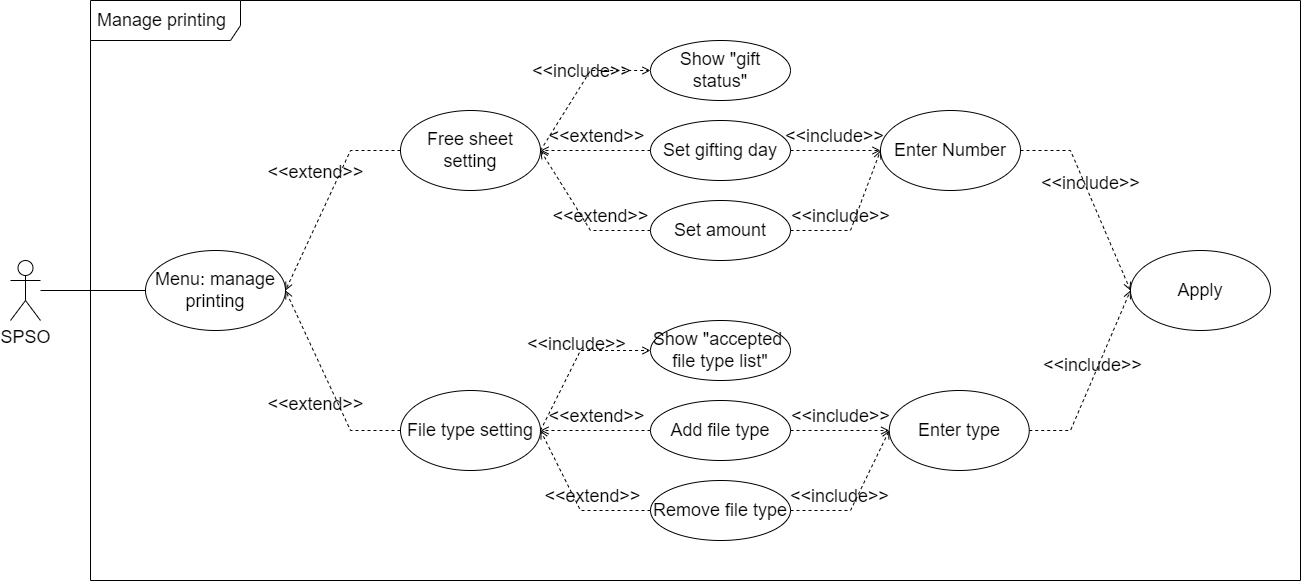

The diagram above was exported from draw.io. Its source (the exported page's mxGraphModel, read from the mxfile embedded in the PNG):
<mxGraphModel dx="1483" dy="984" grid="1" gridSize="10" guides="1" tooltips="1" connect="1" arrows="1" fold="1" page="1" pageScale="1" pageWidth="850" pageHeight="1100" math="0" shadow="0">
  <root>
    <mxCell id="0" />
    <mxCell id="1" parent="0" />
    <mxCell id="--QDdAvxRo17MvVtQ3Iu-75" value="Manage printing" style="shape=umlFrame;whiteSpace=wrap;html=1;width=150;height=40;boundedLbl=1;verticalAlign=middle;align=left;spacingLeft=5;fontSize=18;" vertex="1" parent="1">
      <mxGeometry x="300" y="170" width="1210" height="580" as="geometry" />
    </mxCell>
    <mxCell id="--QDdAvxRo17MvVtQ3Iu-2" style="edgeStyle=orthogonalEdgeStyle;rounded=0;orthogonalLoop=1;jettySize=auto;html=1;entryX=0;entryY=0.5;entryDx=0;entryDy=0;endArrow=none;endFill=0;fontSize=18;" edge="1" parent="1" source="--QDdAvxRo17MvVtQ3Iu-3" target="--QDdAvxRo17MvVtQ3Iu-4">
      <mxGeometry relative="1" as="geometry" />
    </mxCell>
    <mxCell id="--QDdAvxRo17MvVtQ3Iu-3" value="SPSO" style="shape=umlActor;verticalLabelPosition=bottom;verticalAlign=top;html=1;fontSize=18;" vertex="1" parent="1">
      <mxGeometry x="220" y="430" width="30" height="60" as="geometry" />
    </mxCell>
    <mxCell id="--QDdAvxRo17MvVtQ3Iu-4" value="Menu: manage printing" style="ellipse;whiteSpace=wrap;html=1;fontSize=18;" vertex="1" parent="1">
      <mxGeometry x="355" y="420" width="140" height="80" as="geometry" />
    </mxCell>
    <mxCell id="--QDdAvxRo17MvVtQ3Iu-5" value="Free sheet setting" style="ellipse;whiteSpace=wrap;html=1;fontSize=18;" vertex="1" parent="1">
      <mxGeometry x="610" y="280" width="140" height="80" as="geometry" />
    </mxCell>
    <mxCell id="--QDdAvxRo17MvVtQ3Iu-6" value="&amp;lt;&amp;lt;extend&amp;gt;&amp;gt;" style="html=1;verticalAlign=bottom;labelBackgroundColor=none;endArrow=open;endFill=0;dashed=1;rounded=0;entryX=1;entryY=0.5;entryDx=0;entryDy=0;exitX=0;exitY=0.5;exitDx=0;exitDy=0;fontSize=18;" edge="1" parent="1" source="--QDdAvxRo17MvVtQ3Iu-5" target="--QDdAvxRo17MvVtQ3Iu-4">
      <mxGeometry x="-0.0511" y="-17" width="160" relative="1" as="geometry">
        <mxPoint x="415" y="430" as="sourcePoint" />
        <mxPoint x="575" y="430" as="targetPoint" />
        <Array as="points">
          <mxPoint x="560" y="320" />
        </Array>
        <mxPoint as="offset" />
      </mxGeometry>
    </mxCell>
    <mxCell id="--QDdAvxRo17MvVtQ3Iu-7" value="File type setting" style="ellipse;whiteSpace=wrap;html=1;fontSize=18;" vertex="1" parent="1">
      <mxGeometry x="610" y="560" width="140" height="80" as="geometry" />
    </mxCell>
    <mxCell id="--QDdAvxRo17MvVtQ3Iu-8" value="&amp;lt;&amp;lt;extend&amp;gt;&amp;gt;" style="html=1;verticalAlign=bottom;labelBackgroundColor=none;endArrow=open;endFill=0;dashed=1;rounded=0;entryX=1;entryY=0.5;entryDx=0;entryDy=0;exitX=0;exitY=0.5;exitDx=0;exitDy=0;fontSize=18;" edge="1" parent="1" source="--QDdAvxRo17MvVtQ3Iu-7" target="--QDdAvxRo17MvVtQ3Iu-4">
      <mxGeometry x="-0.1841" y="28" width="160" relative="1" as="geometry">
        <mxPoint x="635.0000000000025" y="325" as="sourcePoint" />
        <mxPoint x="574.9999999999998" y="405" as="targetPoint" />
        <Array as="points">
          <mxPoint x="560" y="600" />
        </Array>
        <mxPoint x="4" y="6" as="offset" />
      </mxGeometry>
    </mxCell>
    <mxCell id="--QDdAvxRo17MvVtQ3Iu-9" value="&amp;lt;&amp;lt;extend&amp;gt;&amp;gt;" style="html=1;verticalAlign=bottom;labelBackgroundColor=none;endArrow=open;endFill=0;dashed=1;rounded=0;entryX=1;entryY=0.5;entryDx=0;entryDy=0;exitX=0;exitY=0.5;exitDx=0;exitDy=0;fontSize=18;" edge="1" parent="1" source="--QDdAvxRo17MvVtQ3Iu-10" target="--QDdAvxRo17MvVtQ3Iu-5">
      <mxGeometry width="160" relative="1" as="geometry">
        <mxPoint x="702.5" y="400" as="sourcePoint" />
        <mxPoint x="862.5" y="400" as="targetPoint" />
        <Array as="points" />
      </mxGeometry>
    </mxCell>
    <mxCell id="--QDdAvxRo17MvVtQ3Iu-10" value="Set gifting day" style="ellipse;whiteSpace=wrap;html=1;fontSize=18;" vertex="1" parent="1">
      <mxGeometry x="860" y="290" width="140" height="60" as="geometry" />
    </mxCell>
    <mxCell id="--QDdAvxRo17MvVtQ3Iu-11" value="&amp;lt;&amp;lt;extend&amp;gt;&amp;gt;" style="html=1;verticalAlign=bottom;labelBackgroundColor=none;endArrow=open;endFill=0;dashed=1;rounded=0;entryX=1;entryY=0.5;entryDx=0;entryDy=0;exitX=0;exitY=0.5;exitDx=0;exitDy=0;fontSize=18;" edge="1" parent="1" source="--QDdAvxRo17MvVtQ3Iu-12" target="--QDdAvxRo17MvVtQ3Iu-5">
      <mxGeometry x="-0.3521" width="160" relative="1" as="geometry">
        <mxPoint x="702.5" y="470" as="sourcePoint" />
        <mxPoint x="752.4999999999973" y="405" as="targetPoint" />
        <Array as="points">
          <mxPoint x="800" y="400" />
        </Array>
        <mxPoint as="offset" />
      </mxGeometry>
    </mxCell>
    <mxCell id="--QDdAvxRo17MvVtQ3Iu-12" value="Set amount" style="ellipse;whiteSpace=wrap;html=1;fontSize=18;" vertex="1" parent="1">
      <mxGeometry x="860" y="370" width="140" height="60" as="geometry" />
    </mxCell>
    <mxCell id="--QDdAvxRo17MvVtQ3Iu-18" value="Apply" style="ellipse;whiteSpace=wrap;html=1;fontSize=18;" vertex="1" parent="1">
      <mxGeometry x="1340" y="420" width="140" height="80" as="geometry" />
    </mxCell>
    <mxCell id="--QDdAvxRo17MvVtQ3Iu-21" value="Enter Number" style="ellipse;whiteSpace=wrap;html=1;fontSize=18;" vertex="1" parent="1">
      <mxGeometry x="1090" y="280" width="140" height="80" as="geometry" />
    </mxCell>
    <mxCell id="--QDdAvxRo17MvVtQ3Iu-22" value="&amp;lt;&amp;lt;include&amp;gt;&amp;gt;" style="html=1;verticalAlign=bottom;labelBackgroundColor=none;endArrow=open;endFill=0;dashed=1;rounded=0;entryX=0;entryY=0.5;entryDx=0;entryDy=0;exitX=1;exitY=0.5;exitDx=0;exitDy=0;fontSize=18;" edge="1" parent="1" source="--QDdAvxRo17MvVtQ3Iu-10" target="--QDdAvxRo17MvVtQ3Iu-21">
      <mxGeometry width="160" relative="1" as="geometry">
        <mxPoint x="1027.5" y="240" as="sourcePoint" />
        <mxPoint x="1147.5" y="310" as="targetPoint" />
        <Array as="points" />
      </mxGeometry>
    </mxCell>
    <mxCell id="--QDdAvxRo17MvVtQ3Iu-23" value="&amp;lt;&amp;lt;include&amp;gt;&amp;gt;" style="html=1;verticalAlign=bottom;labelBackgroundColor=none;endArrow=open;endFill=0;dashed=1;rounded=0;entryX=0;entryY=0.5;entryDx=0;entryDy=0;exitX=1;exitY=0.5;exitDx=0;exitDy=0;fontSize=18;" edge="1" parent="1" source="--QDdAvxRo17MvVtQ3Iu-12" target="--QDdAvxRo17MvVtQ3Iu-21">
      <mxGeometry x="-0.3124" width="160" relative="1" as="geometry">
        <mxPoint x="1027.5000000000032" y="399.55" as="sourcePoint" />
        <mxPoint x="1107.5" y="399.55" as="targetPoint" />
        <Array as="points">
          <mxPoint x="1060" y="400" />
        </Array>
        <mxPoint as="offset" />
      </mxGeometry>
    </mxCell>
    <mxCell id="--QDdAvxRo17MvVtQ3Iu-24" value="Show &quot;accepted &lt;br style=&quot;font-size: 18px;&quot;&gt;file type list&quot;" style="ellipse;whiteSpace=wrap;html=1;fontSize=18;" vertex="1" parent="1">
      <mxGeometry x="860" y="490" width="140" height="60" as="geometry" />
    </mxCell>
    <mxCell id="--QDdAvxRo17MvVtQ3Iu-26" value="&amp;lt;&amp;lt;include&amp;gt;&amp;gt;" style="html=1;verticalAlign=bottom;labelBackgroundColor=none;endArrow=open;endFill=0;dashed=1;rounded=0;exitX=1;exitY=0.5;exitDx=0;exitDy=0;entryX=0;entryY=0.5;entryDx=0;entryDy=0;fontSize=18;" edge="1" parent="1" source="--QDdAvxRo17MvVtQ3Iu-21" target="--QDdAvxRo17MvVtQ3Iu-18">
      <mxGeometry width="160" relative="1" as="geometry">
        <mxPoint x="1148.75" y="330" as="sourcePoint" />
        <mxPoint x="1308.75" y="330" as="targetPoint" />
        <Array as="points">
          <mxPoint x="1280" y="320" />
        </Array>
      </mxGeometry>
    </mxCell>
    <mxCell id="--QDdAvxRo17MvVtQ3Iu-27" value="&amp;lt;&amp;lt;include&amp;gt;&amp;gt;" style="html=1;verticalAlign=bottom;labelBackgroundColor=none;endArrow=open;endFill=0;dashed=1;rounded=0;entryX=0;entryY=0.5;entryDx=0;entryDy=0;exitX=1;exitY=0.5;exitDx=0;exitDy=0;fontSize=18;" edge="1" parent="1" source="--QDdAvxRo17MvVtQ3Iu-35" target="--QDdAvxRo17MvVtQ3Iu-18">
      <mxGeometry width="160" relative="1" as="geometry">
        <mxPoint x="1208.75" y="630" as="sourcePoint" />
        <mxPoint x="1188.75" y="530" as="targetPoint" />
        <Array as="points">
          <mxPoint x="1280" y="600" />
        </Array>
      </mxGeometry>
    </mxCell>
    <mxCell id="--QDdAvxRo17MvVtQ3Iu-30" value="&amp;lt;&amp;lt;include&amp;gt;&amp;gt;" style="html=1;verticalAlign=bottom;labelBackgroundColor=none;endArrow=open;endFill=0;dashed=1;rounded=0;exitX=1;exitY=0.5;exitDx=0;exitDy=0;entryX=0;entryY=0.5;entryDx=0;entryDy=0;fontSize=18;" edge="1" parent="1" source="--QDdAvxRo17MvVtQ3Iu-7" target="--QDdAvxRo17MvVtQ3Iu-24">
      <mxGeometry width="160" relative="1" as="geometry">
        <mxPoint x="770" y="600" as="sourcePoint" />
        <mxPoint x="860" y="630" as="targetPoint" />
        <Array as="points">
          <mxPoint x="790" y="520" />
        </Array>
      </mxGeometry>
    </mxCell>
    <mxCell id="--QDdAvxRo17MvVtQ3Iu-31" value="&amp;lt;&amp;lt;extend&amp;gt;&amp;gt;" style="html=1;verticalAlign=bottom;labelBackgroundColor=none;endArrow=open;endFill=0;dashed=1;rounded=0;entryX=1;entryY=0.5;entryDx=0;entryDy=0;exitX=0;exitY=0.5;exitDx=0;exitDy=0;fontSize=18;" edge="1" parent="1" source="--QDdAvxRo17MvVtQ3Iu-32" target="--QDdAvxRo17MvVtQ3Iu-7">
      <mxGeometry width="160" relative="1" as="geometry">
        <mxPoint x="880" y="710" as="sourcePoint" />
        <mxPoint x="770" y="610" as="targetPoint" />
      </mxGeometry>
    </mxCell>
    <mxCell id="--QDdAvxRo17MvVtQ3Iu-32" value="Add file type" style="ellipse;whiteSpace=wrap;html=1;fontSize=18;" vertex="1" parent="1">
      <mxGeometry x="860" y="570" width="140" height="60" as="geometry" />
    </mxCell>
    <mxCell id="--QDdAvxRo17MvVtQ3Iu-33" value="&amp;lt;&amp;lt;extend&amp;gt;&amp;gt;" style="html=1;verticalAlign=bottom;labelBackgroundColor=none;endArrow=open;endFill=0;dashed=1;rounded=0;entryX=1;entryY=0.5;entryDx=0;entryDy=0;exitX=0;exitY=0.5;exitDx=0;exitDy=0;fontSize=18;" edge="1" parent="1" source="--QDdAvxRo17MvVtQ3Iu-34" target="--QDdAvxRo17MvVtQ3Iu-7">
      <mxGeometry x="-0.273" width="160" relative="1" as="geometry">
        <mxPoint x="878.75" y="765" as="sourcePoint" />
        <mxPoint x="748.75" y="655" as="targetPoint" />
        <Array as="points">
          <mxPoint x="790" y="680" />
        </Array>
        <mxPoint x="1" as="offset" />
      </mxGeometry>
    </mxCell>
    <mxCell id="--QDdAvxRo17MvVtQ3Iu-34" value="Remove file type" style="ellipse;whiteSpace=wrap;html=1;fontSize=18;" vertex="1" parent="1">
      <mxGeometry x="860" y="650" width="140" height="60" as="geometry" />
    </mxCell>
    <mxCell id="--QDdAvxRo17MvVtQ3Iu-35" value="Enter type" style="ellipse;whiteSpace=wrap;html=1;fontSize=18;" vertex="1" parent="1">
      <mxGeometry x="1098.75" y="560" width="140" height="80" as="geometry" />
    </mxCell>
    <mxCell id="--QDdAvxRo17MvVtQ3Iu-36" value="&amp;lt;&amp;lt;include&amp;gt;&amp;gt;" style="html=1;verticalAlign=bottom;labelBackgroundColor=none;endArrow=open;endFill=0;dashed=1;rounded=0;entryX=0;entryY=0.5;entryDx=0;entryDy=0;exitX=1;exitY=0.5;exitDx=0;exitDy=0;fontSize=18;" edge="1" parent="1" source="--QDdAvxRo17MvVtQ3Iu-34" target="--QDdAvxRo17MvVtQ3Iu-35">
      <mxGeometry x="-0.3521" width="160" relative="1" as="geometry">
        <mxPoint x="1030" y="680" as="sourcePoint" />
        <mxPoint x="1130" y="679.55" as="targetPoint" />
        <Array as="points">
          <mxPoint x="1060" y="680" />
        </Array>
        <mxPoint as="offset" />
      </mxGeometry>
    </mxCell>
    <mxCell id="--QDdAvxRo17MvVtQ3Iu-37" value="&amp;lt;&amp;lt;include&amp;gt;&amp;gt;" style="html=1;verticalAlign=bottom;labelBackgroundColor=none;endArrow=open;endFill=0;dashed=1;rounded=0;exitX=1;exitY=0.5;exitDx=0;exitDy=0;fontSize=18;entryX=0;entryY=0.5;entryDx=0;entryDy=0;" edge="1" parent="1" source="--QDdAvxRo17MvVtQ3Iu-32" target="--QDdAvxRo17MvVtQ3Iu-35">
      <mxGeometry width="160" relative="1" as="geometry">
        <mxPoint x="1030" y="599.5" as="sourcePoint" />
        <mxPoint x="1140" y="600" as="targetPoint" />
        <Array as="points" />
      </mxGeometry>
    </mxCell>
    <mxCell id="--QDdAvxRo17MvVtQ3Iu-71" value="Show &quot;gift status&quot;" style="ellipse;whiteSpace=wrap;html=1;fontSize=18;" vertex="1" parent="1">
      <mxGeometry x="860" y="210" width="140" height="60" as="geometry" />
    </mxCell>
    <mxCell id="--QDdAvxRo17MvVtQ3Iu-72" value="&amp;lt;&amp;lt;include&amp;gt;&amp;gt;" style="html=1;verticalAlign=bottom;labelBackgroundColor=none;endArrow=open;endFill=0;dashed=1;rounded=0;entryX=0;entryY=0.5;entryDx=0;entryDy=0;fontSize=18;exitX=1;exitY=0.5;exitDx=0;exitDy=0;" edge="1" parent="1" target="--QDdAvxRo17MvVtQ3Iu-71" source="--QDdAvxRo17MvVtQ3Iu-5">
      <mxGeometry width="160" relative="1" as="geometry">
        <mxPoint x="800" y="300" as="sourcePoint" />
        <mxPoint x="870" y="350" as="targetPoint" />
        <Array as="points">
          <mxPoint x="800" y="240" />
        </Array>
      </mxGeometry>
    </mxCell>
  </root>
</mxGraphModel>